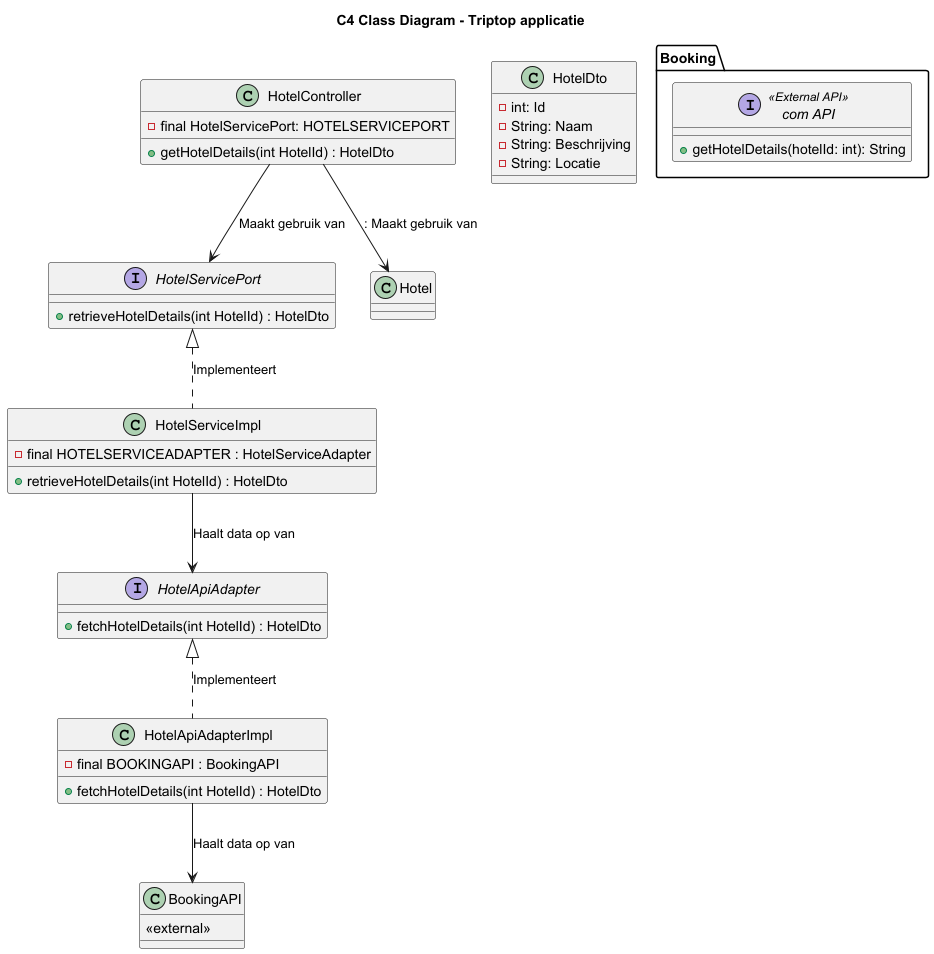

The diagram above was rendered by PlantUML. Its source (embedded in the PNG):
@startuml
title C4 Class Diagram - Triptop applicatie

class HotelController {
    - final HotelServicePort: HOTELSERVICEPORT
    + getHotelDetails(int HotelId) : HotelDto
}

interface HotelServicePort {
    + retrieveHotelDetails(int HotelId) : HotelDto
}

class HotelDto {
    - int: Id
    - String: Naam
    - String: Beschrijving
    - String: Locatie
}

class HotelServiceImpl {
    - final HOTELSERVICEADAPTER : HotelServiceAdapter
    + retrieveHotelDetails(int HotelId) : HotelDto
}

interface HotelApiAdapter {
    + fetchHotelDetails(int HotelId) : HotelDto
}

class HotelApiAdapterImpl {
    - final BOOKINGAPI : BookingAPI
    + fetchHotelDetails(int HotelId) : HotelDto
}

class BookingAPI {
    <<external>>
}


interface "Booking.com API" <<External API>> {
    + getHotelDetails(hotelId: int): String
}

HotelController --> HotelServicePort : Maakt gebruik van
HotelController --> Hotel : : Maakt gebruik van

HotelServicePort <|.. HotelServiceImpl : Implementeert
HotelApiAdapter <|.. HotelApiAdapterImpl : Implementeert

HotelServiceImpl --> HotelApiAdapter : Haalt data op van
HotelApiAdapterImpl --> BookingAPI : Haalt data op van
@enduml